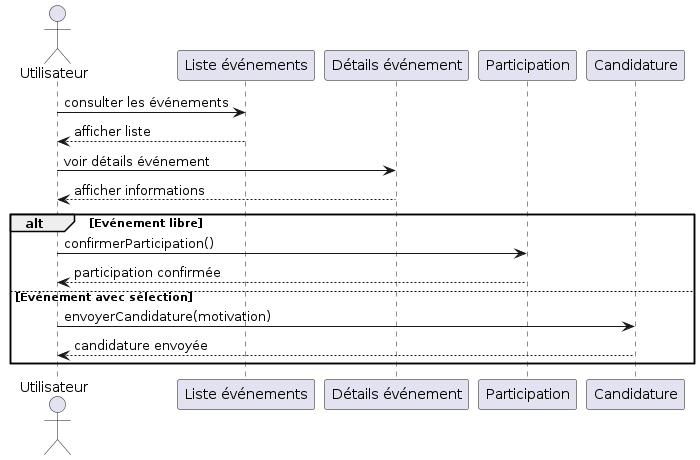

The diagram above was rendered by PlantUML. Its source (embedded in the PNG):
@startuml
actor Utilisateur
participant "Liste événements" as Liste
participant "Détails événement" as Details
participant "Participation" as Participation
participant "Candidature" as Candidature

Utilisateur -> Liste : consulter les événements
Liste --> Utilisateur : afficher liste

Utilisateur -> Details : voir détails événement
Details --> Utilisateur : afficher informations

alt Evénement libre
  Utilisateur -> Participation : confirmerParticipation()
  Participation --> Utilisateur : participation confirmée
else Evénement avec sélection
  Utilisateur -> Candidature : envoyerCandidature(motivation)
  Candidature --> Utilisateur : candidature envoyée
end
@enduml